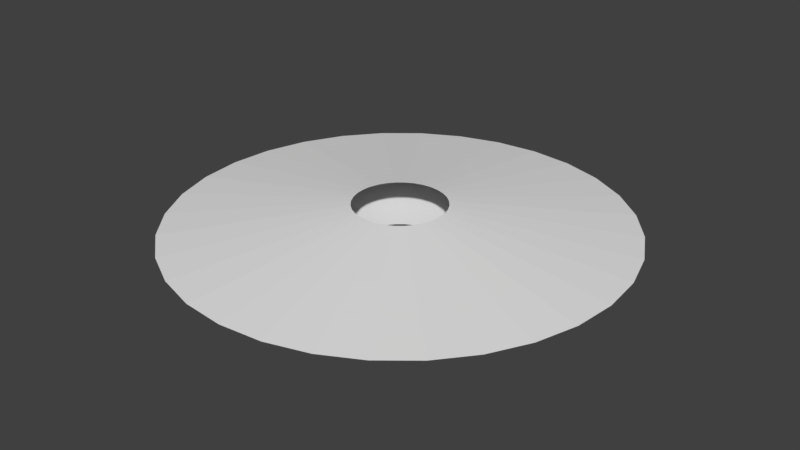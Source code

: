 # Source: SlashFBX.blend  (saved by Blender 2.78.0; exported with 4.5.12 LTS)
import bpy
from mathutils import Matrix  # noqa: F401  (used for matrix-valued properties, if any)

bpy.ops.wm.read_factory_settings(use_empty=True)
scene = bpy.context.scene
scene.name = 'Scene'

# ---- collections
col_collection_1 = bpy.data.collections.new('Collection 1'); scene.collection.children.link(col_collection_1)

# ---- world
world_world = bpy.data.worlds.new('World'); scene.world = world_world
world_world.color = (0.05088, 0.05088, 0.05088)
world_world.use_sun_shadow = False
world_world.sun_shadow_jitter_overblur = 0.0
world_world.cycles.sampling_method = 'MANUAL'

# ---- meshes
me_circle = bpy.data.meshes.new('Circle')
me_circle.from_pydata([(0.0, 2.0, 0.0), (-0.3902, 1.962, 0.0), (-0.7654, 1.848, 0.0), (-1.111, 1.663, 0.0), (-1.414, 1.414, 0.0), (-1.663, 1.111, 0.0), (-1.848, 0.7654, 0.0), (-1.962, 0.3902, 0.0), (-2.0, 1.51e-07, 0.0), (-1.962, -0.3902, 0.0), (-1.848, -0.7654, 0.0), (-1.663, -1.111, 0.0), (-1.414, -1.414, 0.0), (-1.111, -1.663, 0.0), (-0.7654, -1.848, 0.0), (-0.3902, -1.962, 0.0), (6.517e-07, -2.0, 0.0), (0.3902, -1.962, 0.0), (0.7654, -1.848, 0.0), (1.111, -1.663, 0.0), (1.414, -1.414, 0.0), (1.663, -1.111, 0.0), (1.848, -0.7654, 0.0), (1.962, -0.3902, 0.0), (2.0, 1.931e-06, 0.0), (1.962, 0.3902, 0.0), (1.848, 0.7654, 0.0), (1.663, 1.111, 0.0), (1.414, 1.414, 0.0), (1.111, 1.663, 0.0), (0.7654, 1.848, 0.0), (0.3902, 1.962, 0.0), (0.0, 0.4064, 0.2), (-0.07928, 0.3986, 0.2), (-0.1555, 0.3755, 0.2), (-0.2258, 0.3379, 0.2), (-0.2874, 0.2874, 0.2), (-0.3379, 0.2258, 0.2), (-0.3755, 0.1555, 0.2), (-0.3986, 0.07928, 0.2), (-0.4064, 3.068e-08, 0.2), (-0.3986, -0.07928, 0.2), (-0.3755, -0.1555, 0.2), (-0.3379, -0.2258, 0.2), (-0.2874, -0.2874, 0.2), (-0.2258, -0.3379, 0.2), (-0.1555, -0.3755, 0.2), (-0.07928, -0.3986, 0.2), (1.324e-07, -0.4064, 0.2), (0.07928, -0.3986, 0.2), (0.1555, -0.3755, 0.2), (0.2258, -0.3379, 0.2), (0.2874, -0.2874, 0.2), (0.3379, -0.2258, 0.2), (0.3755, -0.1555, 0.2), (0.3986, -0.07928, 0.2), (0.4064, 3.924e-07, 0.2), (0.3986, 0.07928, 0.2), (0.3755, 0.1555, 0.2), (0.3379, 0.2258, 0.2), (0.2874, 0.2874, 0.2), (0.2258, 0.3379, 0.2), (0.1555, 0.3755, 0.2), (0.07928, 0.3986, 0.2), (0.0, 2.0, 0.0), (-0.3902, 1.962, 0.0), (-0.7654, 1.848, 0.0), (-1.111, 1.663, 0.0), (-1.414, 1.414, 0.0), (-1.663, 1.111, 0.0), (-1.848, 0.7654, 0.0), (-1.962, 0.3902, 0.0), (-2.0, 1.51e-07, 0.0), (-1.962, -0.3902, 0.0), (-1.848, -0.7654, 0.0), (-1.663, -1.111, 0.0), (-1.414, -1.414, 0.0), (-1.111, -1.663, 0.0), (-0.7654, -1.848, 0.0), (-0.3902, -1.962, 0.0), (6.517e-07, -2.0, 0.0), (0.3902, -1.962, 0.0), (0.7654, -1.848, 0.0), (1.111, -1.663, 0.0), (1.414, -1.414, 0.0), (1.663, -1.111, 0.0), (1.848, -0.7654, 0.0), (1.962, -0.3902, 0.0), (2.0, 1.931e-06, 0.0), (1.962, 0.3902, 0.0), (1.848, 0.7654, 0.0), (1.663, 1.111, 0.0), (1.414, 1.414, 0.0), (1.111, 1.663, 0.0), (0.7654, 1.848, 0.0), (0.3902, 1.962, 0.0), (0.0, 0.4064, -0.2), (-0.07928, 0.3986, -0.2), (-0.1555, 0.3755, -0.2), (-0.2258, 0.3379, -0.2), (-0.2874, 0.2874, -0.2), (-0.3379, 0.2258, -0.2), (-0.3755, 0.1555, -0.2), (-0.3986, 0.07928, -0.2), (-0.4064, 3.068e-08, -0.2), (-0.3986, -0.07928, -0.2), (-0.3755, -0.1555, -0.2), (-0.3379, -0.2258, -0.2), (-0.2874, -0.2874, -0.2), (-0.2258, -0.3379, -0.2), (-0.1555, -0.3755, -0.2), (-0.07928, -0.3986, -0.2), (1.324e-07, -0.4064, -0.2), (0.07928, -0.3986, -0.2), (0.1555, -0.3755, -0.2), (0.2258, -0.3379, -0.2), (0.2874, -0.2874, -0.2), (0.3379, -0.2258, -0.2), (0.3755, -0.1555, -0.2), (0.3986, -0.07928, -0.2), (0.4064, 3.924e-07, -0.2), (0.3986, 0.07928, -0.2), (0.3755, 0.1555, -0.2), (0.3379, 0.2258, -0.2), (0.2874, 0.2874, -0.2), (0.2258, 0.3379, -0.2), (0.1555, 0.3755, -0.2), (0.07928, 0.3986, -0.2)], [], [(22, 23, 55, 54), (9, 10, 42, 41), (23, 24, 56, 55), (10, 11, 43, 42), (24, 25, 57, 56), (11, 12, 44, 43), (25, 26, 58, 57), (12, 13, 45, 44), (26, 27, 59, 58), (13, 14, 46, 45), (0, 1, 33, 32), (27, 28, 60, 59), (14, 15, 47, 46), (1, 2, 34, 33), (28, 29, 61, 60), (15, 16, 48, 47), (2, 3, 35, 34), (29, 30, 62, 61), (16, 17, 49, 48), (3, 4, 36, 35), (30, 31, 63, 62), (17, 18, 50, 49), (4, 5, 37, 36), (31, 0, 32, 63), (18, 19, 51, 50), (5, 6, 38, 37), (19, 20, 52, 51), (6, 7, 39, 38), (20, 21, 53, 52), (7, 8, 40, 39), (21, 22, 54, 53), (8, 9, 41, 40), (86, 118, 119, 87), (73, 105, 106, 74), (87, 119, 120, 88), (74, 106, 107, 75), (88, 120, 121, 89), (75, 107, 108, 76), (89, 121, 122, 90), (76, 108, 109, 77), (90, 122, 123, 91), (77, 109, 110, 78), (64, 96, 97, 65), (91, 123, 124, 92), (78, 110, 111, 79), (65, 97, 98, 66), (92, 124, 125, 93), (79, 111, 112, 80), (66, 98, 99, 67), (93, 125, 126, 94), (80, 112, 113, 81), (67, 99, 100, 68), (94, 126, 127, 95), (81, 113, 114, 82), (68, 100, 101, 69), (95, 127, 96, 64), (82, 114, 115, 83), (69, 101, 102, 70), (83, 115, 116, 84), (70, 102, 103, 71), (84, 116, 117, 85), (71, 103, 104, 72), (85, 117, 118, 86), (72, 104, 105, 73)])
_uv = me_circle.uv_layers.new(name='UVMap')
_uv.uv.foreach_set('vector', [0.1875, 5.96e-08, 0.2188, 5.96e-08, 0.2188, 0.9926, 0.1875, 0.9926, 0.7812, -8.941e-08, 0.8125, -8.941e-08, 0.8125, 0.9926, 0.7812, 0.9926, 0.2188, 5.96e-08, 0.25, 5.96e-08, 0.25, 0.9926, 0.2188, 0.9926, 0.8125, -8.941e-08, 0.8438, -5.96e-08, 0.8438, 0.9926, 0.8125, 0.9926, 0.25, 5.96e-08, 0.2813, 5.96e-08, 0.2813, 0.9926, 0.25, 0.9926, 0.8438, -5.96e-08, 0.875, -5.96e-08, 0.875, 0.9926, 0.8438, 0.9926, 0.2813, 5.96e-08, 0.3125, 5.96e-08, 0.3125, 0.9926, 0.2813, 0.9926, 0.875, -5.96e-08, 0.9062, -2.98e-08, 0.9062, 0.9926, 0.875, 0.9926, 0.3125, 5.96e-08, 0.3438, 5.96e-08, 0.3438, 0.9926, 0.3125, 0.9926, 0.9062, -2.98e-08, 0.9375, -2.98e-08, 0.9375, 0.9926, 0.9062, 0.9926, 0.5, 0.0, 0.5312, -2.98e-08, 0.5312, 0.9926, 0.5, 0.9926, 0.3438, 5.96e-08, 0.375, 5.96e-08, 0.375, 0.9926, 0.3438, 0.9926, 0.9375, -2.98e-08, 0.9688, 0.0, 0.9688, 0.9926, 0.9375, 0.9926, 0.5312, -2.98e-08, 0.5625, -2.98e-08, 0.5625, 0.9926, 0.5312, 0.9926, 0.375, 5.96e-08, 0.4063, 5.96e-08, 0.4063, 0.9926, 0.375, 0.9926, 0.9688, 0.0, 1.0, 0.0, 1.0, 0.9926, 0.9688, 0.9926, 0.5625, -2.98e-08, 0.5938, -5.96e-08, 0.5938, 0.9926, 0.5625, 0.9926, 0.4063, 5.96e-08, 0.4375, 0.0, 0.4375, 0.9926, 0.4063, 0.9926, 8.941e-08, 0.0, 0.03125, 0.0, 0.03125, 0.9926, 8.941e-08, 0.9926, 0.5938, -5.96e-08, 0.625, -5.96e-08, 0.625, 0.9926, 0.5938, 0.9926, 0.4375, 0.0, 0.4688, 0.0, 0.4688, 0.9926, 0.4375, 0.9926, 0.03125, 0.0, 0.0625, 5.96e-08, 0.0625, 0.9926, 0.03125, 0.9926, 0.625, -5.96e-08, 0.6562, -8.941e-08, 0.6562, 0.9926, 0.625, 0.9926, 0.4688, 0.0, 0.5, 0.0, 0.5, 0.9926, 0.4688, 0.9926, 0.0625, 5.96e-08, 0.09375, 5.96e-08, 0.09375, 0.9926, 0.0625, 0.9926, 0.6562, -8.941e-08, 0.6875, -8.941e-08, 0.6875, 0.9926, 0.6562, 0.9926, 0.09375, 5.96e-08, 0.125, 5.96e-08, 0.125, 0.9926, 0.09375, 0.9926, 0.6875, -8.941e-08, 0.7188, -8.941e-08, 0.7188, 0.9926, 0.6875, 0.9926, 0.125, 5.96e-08, 0.1563, 5.96e-08, 0.1563, 0.9926, 0.125, 0.9926, 0.7188, -8.941e-08, 0.75, -8.941e-08, 0.75, 0.9926, 0.7188, 0.9926, 0.1563, 5.96e-08, 0.1875, 5.96e-08, 0.1875, 0.9926, 0.1563, 0.9926, 0.75, -8.941e-08, 0.7812, -8.941e-08, 0.7812, 0.9926, 0.75, 0.9926, 0.1875, 5.96e-08, 0.1875, 0.9926, 0.2188, 0.9926, 0.2188, 5.96e-08, 0.7812, -8.941e-08, 0.7812, 0.9926, 0.8125, 0.9926, 0.8125, -8.941e-08, 0.2188, 5.96e-08, 0.2188, 0.9926, 0.25, 0.9926, 0.25, 5.96e-08, 0.8125, -8.941e-08, 0.8125, 0.9926, 0.8438, 0.9926, 0.8438, -5.96e-08, 0.25, 5.96e-08, 0.25, 0.9926, 0.2813, 0.9926, 0.2813, 5.96e-08, 0.8438, -5.96e-08, 0.8438, 0.9926, 0.875, 0.9926, 0.875, -5.96e-08, 0.2813, 5.96e-08, 0.2813, 0.9926, 0.3125, 0.9926, 0.3125, 5.96e-08, 0.875, -5.96e-08, 0.875, 0.9926, 0.9062, 0.9926, 0.9062, -2.98e-08, 0.3125, 5.96e-08, 0.3125, 0.9926, 0.3438, 0.9926, 0.3438, 5.96e-08, 0.9062, -2.98e-08, 0.9062, 0.9926, 0.9375, 0.9926, 0.9375, -2.98e-08, 0.5, 0.0, 0.5, 0.9926, 0.5312, 0.9926, 0.5312, -2.98e-08, 0.3438, 5.96e-08, 0.3438, 0.9926, 0.375, 0.9926, 0.375, 5.96e-08, 0.9375, -2.98e-08, 0.9375, 0.9926, 0.9688, 0.9926, 0.9688, 0.0, 0.5312, -2.98e-08, 0.5312, 0.9926, 0.5625, 0.9926, 0.5625, -2.98e-08, 0.375, 5.96e-08, 0.375, 0.9926, 0.4063, 0.9926, 0.4063, 5.96e-08, 0.9688, 0.0, 0.9688, 0.9926, 1.0, 0.9926, 1.0, 0.0, 0.5625, -2.98e-08, 0.5625, 0.9926, 0.5938, 0.9926, 0.5938, -5.96e-08, 0.4063, 5.96e-08, 0.4063, 0.9926, 0.4375, 0.9926, 0.4375, 0.0, 8.941e-08, 0.0, 8.941e-08, 0.9926, 0.03125, 0.9926, 0.03125, 0.0, 0.5938, -5.96e-08, 0.5938, 0.9926, 0.625, 0.9926, 0.625, -5.96e-08, 0.4375, 0.0, 0.4375, 0.9926, 0.4688, 0.9926, 0.4688, 0.0, 0.03125, 0.0, 0.03125, 0.9926, 0.0625, 0.9926, 0.0625, 5.96e-08, 0.625, -5.96e-08, 0.625, 0.9926, 0.6562, 0.9926, 0.6562, -8.941e-08, 0.4688, 0.0, 0.4688, 0.9926, 0.5, 0.9926, 0.5, 0.0, 0.0625, 5.96e-08, 0.0625, 0.9926, 0.09375, 0.9926, 0.09375, 5.96e-08, 0.6562, -8.941e-08, 0.6562, 0.9926, 0.6875, 0.9926, 0.6875, -8.941e-08, 0.09375, 5.96e-08, 0.09375, 0.9926, 0.125, 0.9926, 0.125, 5.96e-08, 0.6875, -8.941e-08, 0.6875, 0.9926, 0.7188, 0.9926, 0.7188, -8.941e-08, 0.125, 5.96e-08, 0.125, 0.9926, 0.1563, 0.9926, 0.1563, 5.96e-08, 0.7188, -8.941e-08, 0.7188, 0.9926, 0.75, 0.9926, 0.75, -8.941e-08, 0.1563, 5.96e-08, 0.1563, 0.9926, 0.1875, 0.9926, 0.1875, 5.96e-08, 0.75, -8.941e-08, 0.75, 0.9926, 0.7812, 0.9926, 0.7812, -8.941e-08])
me_circle.use_remesh_preserve_volume = False
me_circle.use_remesh_preserve_attributes = False
me_circle.use_mirror_vertex_groups = False
me_circle.update()

# ---- objects
ob_circle = bpy.data.objects.new('Circle', me_circle)

# ---- transforms, parenting, visibility, modifiers, constraints
ob_circle.location = (0.0, -5.96e-08, 0.0)
ob_circle.lineart.crease_threshold = 0.0

# ---- collection membership
col_collection_1.objects.link(ob_circle)

# ---- scene / render settings (as saved in the file)
scene.frame_start = 1; scene.frame_end = 250; scene.frame_set(1)
scene.render.engine = 'BLENDER_EEVEE_NEXT'
scene.render.resolution_percentage = 50
scene.render.dither_intensity = 0.0
scene.cycles.use_denoising = False
scene.cycles.samples = 128
scene.cycles.sampling_pattern = 'TABULATED_SOBOL'
scene.cycles.light_sampling_threshold = 0.0
scene.cycles.use_adaptive_sampling = False
scene.cycles.use_light_tree = False
scene.cycles.blur_glossy = 0.0
scene.cycles.sample_clamp_indirect = 0.0
scene.view_settings.view_transform = 'Standard'
bpy.context.view_layer.update()

# ---- added for rendering (the .blend has no active camera and no usable light): camera, sun
cam_auto = bpy.data.cameras.new('AutoCamera')
cam_auto.lens = 50.0
cam_auto.sensor_width = 36.0
cam_auto.clip_end = 1000.0
ob_auto_camera = bpy.data.objects.new('AutoCamera', cam_auto)
scene.collection.objects.link(ob_auto_camera)
ob_auto_camera.location = (5.24693, -6.29632, 4.19754)
ob_auto_camera.rotation_euler = (1.09748, -7.21219e-08, 0.694738)
scene.camera = ob_auto_camera
light_auto_sun = bpy.data.lights.new('AutoSun', 'SUN')
light_auto_sun.energy = 3.0
light_auto_sun.angle = 0.0523599
ob_auto_sun = bpy.data.objects.new('AutoSun', light_auto_sun)
scene.collection.objects.link(ob_auto_sun)
ob_auto_sun.rotation_euler = (0.872665, 0.174533, 0.523599)
bpy.context.view_layer.update()
